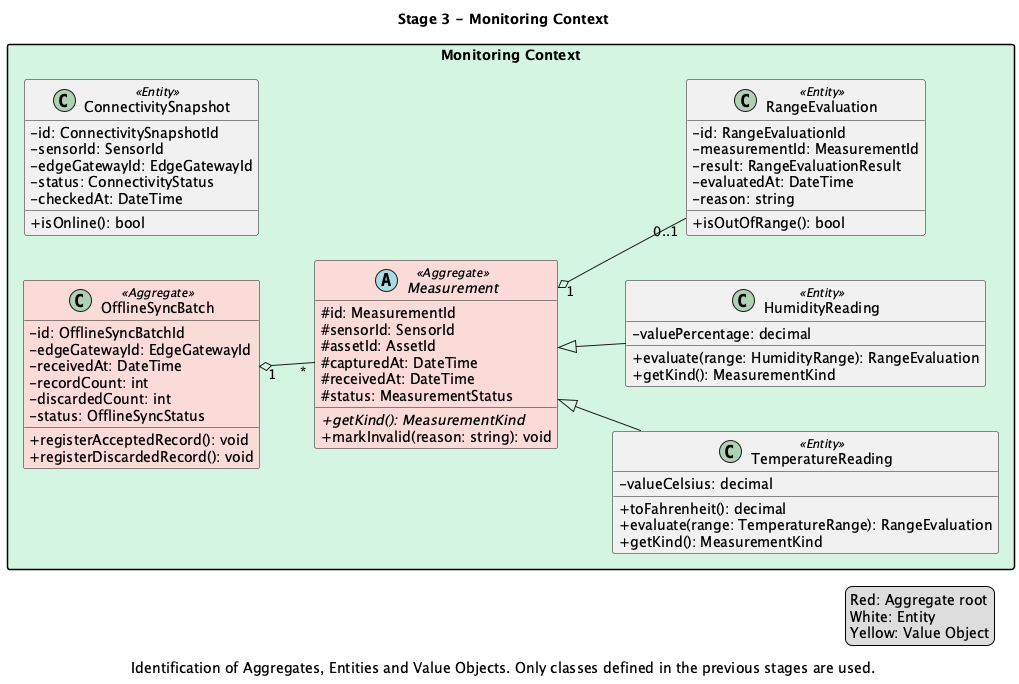

The diagram above was rendered by PlantUML. Its source (embedded in the PNG):
@startuml

title Stage 3 - Monitoring Context
caption Identification of Aggregates, Entities and Value Objects. Only classes defined in the previous stages are used.

skinparam classAttributeIconSize 0
skinparam packageStyle rectangle
skinparam nodesep 45
skinparam ranksep 55
left to right direction
hide empty members

package "Monitoring Context" #D5F5E3 {
  abstract class Measurement <<Aggregate>> #FADBD8 {
    # id: MeasurementId
    # sensorId: SensorId
    # assetId: AssetId
    # capturedAt: DateTime
    # receivedAt: DateTime
    # status: MeasurementStatus
    + {abstract} getKind(): MeasurementKind
    + markInvalid(reason: string): void
  }

  class OfflineSyncBatch <<Aggregate>> #FADBD8 {
    - id: OfflineSyncBatchId
    - edgeGatewayId: EdgeGatewayId
    - receivedAt: DateTime
    - recordCount: int
    - discardedCount: int
    - status: OfflineSyncStatus
    + registerAcceptedRecord(): void
    + registerDiscardedRecord(): void
  }

  class TemperatureReading <<Entity>> {
    - valueCelsius: decimal
    + toFahrenheit(): decimal
    + evaluate(range: TemperatureRange): RangeEvaluation
    + getKind(): MeasurementKind
  }

  class HumidityReading <<Entity>> {
    - valuePercentage: decimal
    + evaluate(range: HumidityRange): RangeEvaluation
    + getKind(): MeasurementKind
  }

  class ConnectivitySnapshot <<Entity>> {
    - id: ConnectivitySnapshotId
    - sensorId: SensorId
    - edgeGatewayId: EdgeGatewayId
    - status: ConnectivityStatus
    - checkedAt: DateTime
    + isOnline(): bool
  }

  class RangeEvaluation <<Entity>> {
    - id: RangeEvaluationId
    - measurementId: MeasurementId
    - result: RangeEvaluationResult
    - evaluatedAt: DateTime
    - reason: string
    + isOutOfRange(): bool
  }

  Measurement <|-- TemperatureReading
  Measurement <|-- HumidityReading
  Measurement "1" o-- "0..1" RangeEvaluation
  OfflineSyncBatch "1" o-- "*" Measurement
}

legend right
  Red: Aggregate root
  White: Entity
  Yellow: Value Object
endlegend

@enduml